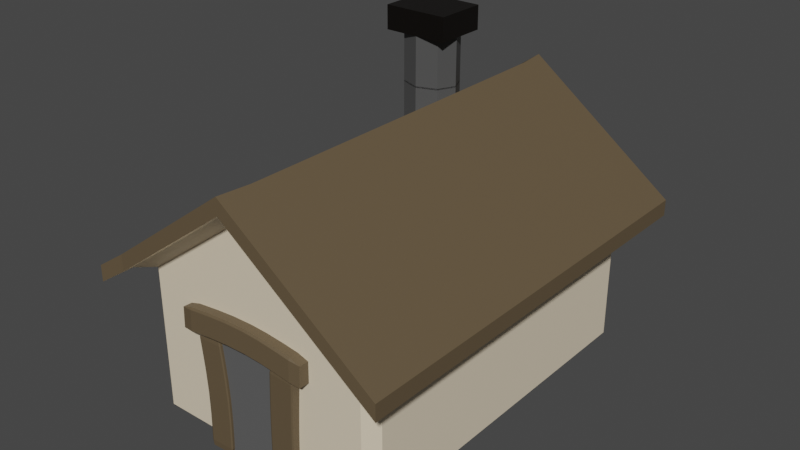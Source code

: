 # Source: casa21.blend  (saved by Blender 2.80.75; exported with 4.5.12 LTS)
import bpy
from mathutils import Matrix  # noqa: F401  (used for matrix-valued properties, if any)

bpy.ops.wm.read_factory_settings(use_empty=True)
scene = bpy.context.scene
scene.name = 'Scene'

# ---- collections
col_collection = bpy.data.collections.new('Collection'); scene.collection.children.link(col_collection)

# ---- materials (node trees are filled in below, after node groups)
mat_material_003 = bpy.data.materials.new('Material.003')
mat_material_003.use_transparent_shadow = False
mat_material_006 = bpy.data.materials.new('Material.006')
mat_material_006.use_transparent_shadow = False
mat_material = bpy.data.materials.new('Material')
mat_material.use_transparent_shadow = False
mat_material_001 = bpy.data.materials.new('Material.001')
mat_material_001.alpha_threshold = 0.0
mat_material_001.use_transparent_shadow = False
mat_material_001.line_color = (0.0, 0.0, 0.0, 1.0)
mat_material_004 = bpy.data.materials.new('Material.004')
mat_material_004.use_transparent_shadow = False
mat_material_005 = bpy.data.materials.new('Material.005')
mat_material_005.use_transparent_shadow = False
mat_material_002 = bpy.data.materials.new('Material.002')
mat_material_002.use_transparent_shadow = False

# ---- material node trees
mat_material_003.use_nodes = True; mat_material_003.node_tree.nodes.clear()
_N = mat_material_003.node_tree.nodes; _L = mat_material_003.node_tree.links
n0 = _N.new('ShaderNodeOutputMaterial'); n0.name = 'Material Output'; n0.location = (300, 300)
n1 = _N.new('ShaderNodeBsdfPrincipled'); n1.name = 'Principled BSDF'; n1.location = (10, 300)
n1.distribution = 'GGX'
n1.subsurface_method = 'BURLEY'
n1.inputs[0].default_value = (0.8, 0.6833, 0.5079, 1.0)
n1.inputs[3].default_value = 1.45
n1.inputs[27].default_value = (0.0, 0.0, 0.0, 1.0)
n1.inputs[28].default_value = 1.0
_L.new(n1.outputs[0], n0.inputs[0])
n0.is_active_output = True
mat_material_006.use_nodes = True; mat_material_006.node_tree.nodes.clear()
_N = mat_material_006.node_tree.nodes; _L = mat_material_006.node_tree.links
n0 = _N.new('ShaderNodeOutputMaterial'); n0.name = 'Material Output'; n0.location = (300, 300)
n1 = _N.new('ShaderNodeBsdfPrincipled'); n1.name = 'Principled BSDF'; n1.location = (10, 300)
n1.distribution = 'GGX'
n1.subsurface_method = 'BURLEY'
n1.inputs[0].default_value = (0.1226, 0.08786, 0.04937, 1.0)
n1.inputs[3].default_value = 1.45
n1.inputs[27].default_value = (0.0, 0.0, 0.0, 1.0)
n1.inputs[28].default_value = 1.0
_L.new(n1.outputs[0], n0.inputs[0])
n0.is_active_output = True
mat_material.use_nodes = True; mat_material.node_tree.nodes.clear()
_N = mat_material.node_tree.nodes; _L = mat_material.node_tree.links
n0 = _N.new('ShaderNodeOutputMaterial'); n0.name = 'Material Output'; n0.location = (300, 300)
n1 = _N.new('ShaderNodeBsdfPrincipled'); n1.name = 'Principled BSDF'; n1.location = (10, 300)
n1.distribution = 'GGX'
n1.subsurface_method = 'BURLEY'
n1.inputs[0].default_value = (0.07564, 0.07564, 0.07564, 1.0)
n1.inputs[3].default_value = 1.45
n1.inputs[27].default_value = (0.0, 0.0, 0.0, 1.0)
n1.inputs[28].default_value = 1.0
_L.new(n1.outputs[0], n0.inputs[0])
n0.is_active_output = True
mat_material_001.use_nodes = True; mat_material_001.node_tree.nodes.clear()
_N = mat_material_001.node_tree.nodes; _L = mat_material_001.node_tree.links
n0 = _N.new('ShaderNodeOutputMaterial'); n0.name = 'Material Output'; n0.location = (300, 300)
n1 = _N.new('ShaderNodeBsdfPrincipled'); n1.name = 'Principled BSDF'; n1.location = (10, 300)
n1.distribution = 'GGX'
n1.subsurface_method = 'BURLEY'
n1.inputs[0].default_value = (0.002897, 0.001665, 0.0007948, 1.0)
n1.inputs[2].default_value = 0.4
n1.inputs[3].default_value = 1.45
n1.inputs[27].default_value = (0.0, 0.0, 0.0, 1.0)
n1.inputs[28].default_value = 1.0
_L.new(n1.outputs[0], n0.inputs[0])
n0.is_active_output = True
mat_material_004.use_nodes = True; mat_material_004.node_tree.nodes.clear()
_N = mat_material_004.node_tree.nodes; _L = mat_material_004.node_tree.links
n0 = _N.new('ShaderNodeOutputMaterial'); n0.name = 'Material Output'; n0.location = (300, 300)
n1 = _N.new('ShaderNodeBsdfPrincipled'); n1.name = 'Principled BSDF'; n1.location = (10, 300)
n1.distribution = 'GGX'
n1.subsurface_method = 'BURLEY'
n1.inputs[0].default_value = (0.2697, 0.1176, 0.05144, 1.0)
n1.inputs[3].default_value = 1.45
n1.inputs[27].default_value = (0.0, 0.0, 0.0, 1.0)
n1.inputs[28].default_value = 1.0
_L.new(n1.outputs[0], n0.inputs[0])
n0.is_active_output = True
mat_material_005.use_nodes = True; mat_material_005.node_tree.nodes.clear()
_N = mat_material_005.node_tree.nodes; _L = mat_material_005.node_tree.links
n0 = _N.new('ShaderNodeOutputMaterial'); n0.name = 'Material Output'; n0.location = (300, 300)
n1 = _N.new('ShaderNodeBsdfPrincipled'); n1.name = 'Principled BSDF'; n1.location = (10, 300)
n1.distribution = 'GGX'
n1.subsurface_method = 'BURLEY'
n1.inputs[0].default_value = (0.7818, 0.8946, 1.0, 1.0)
n1.inputs[3].default_value = 1.45
n1.inputs[27].default_value = (0.0, 0.0, 0.0, 1.0)
n1.inputs[28].default_value = 1.0
_L.new(n1.outputs[0], n0.inputs[0])
n0.is_active_output = True
mat_material_002.use_nodes = True; mat_material_002.node_tree.nodes.clear()
_N = mat_material_002.node_tree.nodes; _L = mat_material_002.node_tree.links
n0 = _N.new('ShaderNodeOutputMaterial'); n0.name = 'Material Output'; n0.location = (300, 300)
n1 = _N.new('ShaderNodeBsdfPrincipled'); n1.name = 'Principled BSDF'; n1.location = (10, 300)
n1.distribution = 'GGX'
n1.subsurface_method = 'BURLEY'
n1.inputs[0].default_value = (0.1088, 0.1088, 0.1088, 1.0)
n1.inputs[3].default_value = 1.45
n1.inputs[27].default_value = (0.0, 0.0, 0.0, 1.0)
n1.inputs[28].default_value = 1.0
_L.new(n1.outputs[0], n0.inputs[0])
n0.is_active_output = True

# ---- world
world_world = bpy.data.worlds.new('World'); scene.world = world_world
world_world.use_nodes = True; world_world.node_tree.nodes.clear()
_N = world_world.node_tree.nodes; _L = world_world.node_tree.links
n0 = _N.new('ShaderNodeOutputWorld'); n0.name = 'World Output'; n0.location = (300, 300)
n1 = _N.new('ShaderNodeBackground'); n1.name = 'Background'; n1.location = (10, 300)
n1.inputs[0].default_value = (0.05088, 0.05088, 0.05088, 1.0)
_L.new(n1.outputs[0], n0.inputs[0])
n0.is_active_output = True
world_world.color = (0.05088, 0.05088, 0.05088)
world_world.use_sun_shadow = False
world_world.sun_shadow_jitter_overblur = 0.0

# ---- meshes
me_cube = bpy.data.meshes.new('Cube')
me_cube.from_pydata([(0.03331, -0.9719, 1.129), (-0.998, -0.9991, 0.3964), (1.007, 0.9919, 0.4065), (1.007, -0.9719, 0.4065), (-0.998, 1.019, 0.3964), (0.03331, 0.9919, 1.129), (0.01979, -1.157, 1.008), (-0.998, -1.157, 0.2653), (1.02, -1.157, 0.2653), (0.01978, -1.157, 1.139), (-0.998, -1.157, 0.3964), (1.02, -1.157, 0.3964), (0.01978, 1.143, 1.008), (1.02, 1.143, 0.2653), (-0.998, 1.143, 0.2653), (0.01978, 1.143, 1.139), (1.02, 1.143, 0.3964), (-0.998, 1.143, 0.3964), (1.251, 1.019, 0.09419), (1.251, -0.9991, 0.09419), (1.251, 1.019, 0.2253), (1.251, 1.143, 0.2253), (1.251, -0.9991, 0.2253), (1.251, -1.157, 0.09419), (1.251, -1.157, 0.2253), (1.251, 1.143, 0.09419), (-1.221, -1.014, 0.1144), (-1.221, 1.004, 0.1144), (-1.221, -1.014, 0.2456), (-1.221, 1.004, 0.2456), (-1.221, -1.172, 0.2456), (-1.221, -1.172, 0.1144), (-1.221, 1.128, 0.1144), (-1.221, 1.128, 0.2456), (-0.9552, -0.5179, -0.9499), (0.9552, -0.5179, -0.9499), (-0.9552, 0.5179, -0.9499), (0.9552, 0.5179, -0.9499), (0.9248, 1.0, 0.2266), (1.06, 1.075, 0.2197), (1.0, 0.9248, 0.1893), (0.9248, 1.0, -0.9248), (1.0, 0.9248, -0.9248), (0.9248, 0.9248, -1.0), (0.9248, -1.0, 0.2266), (1.0, -0.9248, 0.1893), (1.06, -1.075, 0.2197), (1.0, -0.9248, -0.9248), (0.9248, -1.0, -0.9248), (0.9248, -0.9248, -1.0), (-0.9248, 1.0, 0.2263), (-1.0, 0.9248, 0.1893), (-1.062, 1.075, 0.2224), (-1.0, 0.9248, -0.9248), (-0.9248, 1.0, -0.9248), (-0.9248, 0.9248, -1.0), (-1.0, -0.9248, 0.1893), (-0.9248, -1.0, 0.2263), (-1.062, -1.075, 0.2224), (-0.9248, -0.9248, -1.0), (-0.9248, -1.0, -0.9248), (-1.0, -0.9248, -0.9248), (-0.06673, 1.0, -0.9248), (0.08376, 1.0, -0.9248), (0.008515, 0.9248, -1.0), (-0.06673, -1.0, 0.852), (0.08376, -1.0, 0.8505), (0.008515, -1.075, 1.0), (0.08376, -1.0, -0.9248), (-0.06673, -1.0, -0.9248), (0.008515, -0.9248, -1.0), (0.08376, 1.0, 0.8505), (-0.06673, 1.0, 0.852), (0.008515, 1.075, 1.0)], [], [(8, 46, 19, 23), (58, 67, 6, 7), (52, 58, 26, 27), (48, 44, 66, 68), (39, 73, 12, 13), (42, 40, 45, 47), (73, 52, 14, 12), (69, 65, 57, 60), (67, 46, 8, 6), (39, 13, 25, 18), (5, 4, 1, 0), (2, 5, 0, 3), (5, 2, 16, 15), (58, 7, 31, 26), (17, 14, 32, 33), (46, 39, 18, 19), (7, 6, 9, 10), (6, 8, 11, 9), (3, 0, 9, 11), (16, 2, 20, 21), (0, 1, 10, 9), (10, 1, 28, 30), (13, 12, 15, 16), (12, 14, 17, 15), (4, 17, 33, 29), (14, 52, 27, 32), (2, 3, 22, 20), (4, 5, 15, 17), (19, 18, 20, 22), (19, 22, 24, 23), (20, 18, 25, 21), (3, 11, 24, 22), (54, 50, 72, 62), (64, 43, 49, 70), (13, 16, 21, 25), (11, 8, 23, 24), (27, 26, 28, 29), (28, 26, 31, 30), (27, 29, 33, 32), (7, 10, 30, 31), (61, 56, 51, 53), (1, 4, 29, 28), (55, 64, 70, 59), (34, 35, 37, 36), (38, 39, 40), (41, 42, 43), (44, 45, 46), (47, 48, 49), (50, 51, 52), (53, 54, 55), (56, 57, 58), (59, 60, 61), (62, 63, 64), (65, 66, 67), (68, 69, 70), (71, 72, 73), (55, 59, 61, 53), (64, 55, 54, 62), (40, 42, 41, 38), (60, 57, 56, 61), (44, 48, 47, 45), (50, 54, 53, 51), (67, 58, 57, 65), (39, 46, 45, 40), (70, 49, 48, 68), (58, 52, 51, 56), (73, 39, 38, 71), (49, 43, 42, 47), (43, 64, 63, 41), (46, 67, 66, 44), (59, 70, 69, 60), (52, 73, 72, 50), (71, 63, 62, 72), (65, 69, 68, 66), (63, 71, 38, 41)])
me_cube.polygons.foreach_set('material_index', [0, 0, 0, 0, 0, 0, 0, 0, 0, 0, 1, 1, 1, 0, 1, 0, 1, 1, 1, 1, 1, 1, 1, 1, 1, 0, 1, 1, 1, 1, 1, 1, 0, 0, 1, 1, 1, 1, 1, 1, 0, 1, 0, 0, 0, 0, 0, 0, 0, 0, 0, 0, 0, 0, 0, 0, 0, 0, 0, 0, 0, 0, 0, 0, 0, 0, 0, 0, 0, 0, 0, 0, 0, 0, 0])
_uv = me_cube.uv_layers.new(name='UVMap')
_uv.uv.foreach_set('vector', [0.625, 0.25, 0.625, 0.25, 0.625, 0.25, 0.625, 0.25, 0.625, 0.5076, 0.625, 0.3739, 0.625, 0.3739, 0.625, 0.5, 0.625, 0.7599, 0.625, 0.4911, 0.625, 0.5, 0.625, 0.75, 0.3885, 0.2594, 0.6098, 0.2594, 0.6128, 0.3645, 0.3856, 0.3645, 0.875, 0.7576, 0.875, 0.6261, 0.875, 0.6261, 0.875, 0.75, 0.1399, 0.5094, 0.3601, 0.5094, 0.3601, 0.7406, 0.1399, 0.7406, 0.875, 0.6261, 0.875, 0.4924, 0.875, 0.5, 0.875, 0.6261, 0.3856, 0.3833, 0.6129, 0.3833, 0.6099, 0.4906, 0.3885, 0.4906, 0.625, 0.3739, 0.625, 0.2424, 0.625, 0.25, 0.625, 0.3739, 0.875, 0.75, 0.875, 0.75, 0.875, 0.75, 0.875, 0.75, 0.4989, 0.0, 0.625, 0.0, 0.625, 0.25, 0.4989, 0.25, 0.375, 0.0, 0.4989, 0.0, 0.4989, 0.25, 0.375, 0.25, 0.4989, 0.0, 0.375, 0.0, 0.375, 0.0, 0.4989, 0.0, 0.625, 0.5, 0.625, 0.5, 0.625, 0.5, 0.625, 0.5, 0.875, 0.5, 0.875, 0.5, 0.875, 0.5, 0.875, 0.5, 0.375, 0.7594, 0.375, 0.4906, 0.375, 0.5, 0.375, 0.75, 0.625, 0.5, 0.625, 0.3739, 0.625, 0.3739, 0.625, 0.5, 0.625, 0.3739, 0.625, 0.25, 0.625, 0.25, 0.625, 0.3739, 0.375, 0.25, 0.4989, 0.25, 0.4989, 0.25, 0.375, 0.25, 0.375, 0.0, 0.375, 0.0, 0.375, 0.0, 0.375, 0.0, 0.4989, 0.25, 0.625, 0.25, 0.625, 0.25, 0.4989, 0.25, 0.625, 0.25, 0.625, 0.25, 0.625, 0.25, 0.625, 0.25, 0.875, 0.75, 0.875, 0.6261, 0.875, 0.6261, 0.875, 0.75, 0.875, 0.6261, 0.875, 0.5, 0.875, 0.5, 0.875, 0.6261, 0.625, 0.0, 0.625, 0.0, 0.625, 0.0, 0.625, 0.0, 0.875, 0.5, 0.875, 0.5, 0.875, 0.5, 0.875, 0.5, 0.375, 0.0, 0.375, 0.25, 0.375, 0.25, 0.375, 0.0, 0.625, 0.0, 0.4989, 0.0, 0.4989, 0.0, 0.625, 0.0, 0.375, 0.75, 0.375, 0.5, 0.375, 0.5, 0.375, 0.75, 0.375, 0.75, 0.375, 0.75, 0.375, 0.75, 0.375, 0.75, 0.375, 0.5, 0.375, 0.5, 0.375, 0.5, 0.375, 0.5, 0.375, 0.25, 0.375, 0.25, 0.375, 0.25, 0.375, 0.25, 0.6385, 0.5094, 0.8599, 0.5094, 0.8629, 0.6167, 0.6356, 0.6167, 0.5011, 0.7594, 0.6156, 0.7594, 0.6156, 0.9906, 0.5011, 0.9906, 0.875, 0.75, 0.875, 0.75, 0.875, 0.75, 0.875, 0.75, 0.625, 0.25, 0.625, 0.25, 0.625, 0.25, 0.625, 0.25, 0.625, 0.75, 0.625, 0.5, 0.625, 0.5, 0.625, 0.75, 0.625, 0.5, 0.625, 0.5, 0.625, 0.5, 0.625, 0.5, 0.625, 0.75, 0.625, 0.75, 0.625, 0.75, 0.625, 0.75, 0.625, 0.5, 0.625, 0.5, 0.625, 0.5, 0.625, 0.5, 0.3899, 0.5094, 0.6101, 0.5094, 0.6101, 0.7406, 0.3899, 0.7406, 0.625, 0.25, 0.625, 0.0, 0.625, 0.0, 0.625, 0.25, 0.3844, 0.7594, 0.5011, 0.7594, 0.5011, 0.9906, 0.3844, 0.9906, 0.0, 0.0, 1.0, 0.0, 1.0, 1.0, 0.0, 1.0, 0.8598, 0.7406, 0.8661, 0.75, 0.8601, 0.75, 0.6385, 0.7406, 0.6399, 0.75, 0.625, 0.7406, 0.6098, 0.2594, 0.6101, 0.25, 0.6161, 0.25, 0.1399, 0.7406, 0.1399, 0.75, 0.125, 0.7406, 0.8599, 0.5094, 0.8601, 0.5, 0.8667, 0.5, 0.3899, 0.7406, 0.3899, 0.75, 0.375, 0.7406, 0.6101, 0.5094, 0.6099, 0.4906, 0.625, 0.4911, 0.3844, 0.9906, 0.3844, 1.0, 0.375, 0.9906, 0.6356, 0.6167, 0.6344, 0.6261, 0.625, 0.6261, 0.6129, 0.3833, 0.6128, 0.3645, 0.625, 0.3739, 0.3856, 0.3645, 0.3844, 0.3739, 0.375, 0.3739, 0.8628, 0.6355, 0.8629, 0.6167, 0.875, 0.6261, 0.3844, 0.7594, 0.3844, 0.9906, 0.375, 0.9906, 0.375, 0.7594, 0.5011, 0.7594, 0.3844, 0.7594, 0.3844, 0.75, 0.4917, 0.75, 0.3601, 0.5094, 0.1399, 0.5094, 0.1399, 0.5, 0.3675, 0.5, 0.3885, 0.4906, 0.6099, 0.4906, 0.6101, 0.5094, 0.3899, 0.5094, 0.6098, 0.2594, 0.3885, 0.2594, 0.3899, 0.25, 0.6101, 0.25, 0.8599, 0.5094, 0.6385, 0.5094, 0.6399, 0.5, 0.8601, 0.5, 0.625, 0.3739, 0.625, 0.5076, 0.6099, 0.4906, 0.6129, 0.3833, 0.375, 0.4906, 0.375, 0.7594, 0.3601, 0.7406, 0.3601, 0.5094, 0.5011, 0.9906, 0.6156, 0.9906, 0.6156, 1.0, 0.5105, 1.0, 0.625, 0.4911, 0.625, 0.7599, 0.6101, 0.7406, 0.6101, 0.5094, 0.875, 0.6261, 0.875, 0.7576, 0.8598, 0.7406, 0.8628, 0.6355, 0.6156, 0.9906, 0.6156, 0.7594, 0.625, 0.7594, 0.625, 0.9906, 0.6156, 0.7594, 0.5011, 0.7594, 0.5105, 0.75, 0.6156, 0.75, 0.625, 0.2424, 0.625, 0.3739, 0.6128, 0.3645, 0.6098, 0.2594, 0.3844, 0.9906, 0.5011, 0.9906, 0.4917, 1.0, 0.3844, 1.0, 0.875, 0.4924, 0.875, 0.6261, 0.8629, 0.6167, 0.8599, 0.5094, 0.8628, 0.6355, 0.6356, 0.6355, 0.6356, 0.6167, 0.8629, 0.6167, 0.6129, 0.3833, 0.3856, 0.3833, 0.3856, 0.3645, 0.6128, 0.3645, 0.6356, 0.6355, 0.8628, 0.6355, 0.8598, 0.7406, 0.6385, 0.7406])
me_cube.materials.append(mat_material_003)
me_cube.materials.append(mat_material_006)
me_cube.use_remesh_preserve_volume = False
me_cube.use_remesh_preserve_attributes = False
me_cube.use_mirror_vertex_groups = False
me_cube.use_paint_bone_selection = False
me_cube.use_paint_mask = True
me_cube.update()
me_cube_003 = bpy.data.meshes.new('Cube.003')
me_cube_003.from_pydata([(-0.6268, -0.9977, -1.003), (-0.7019, -0.8832, -0.8891), (-0.6465, -0.9978, 1.131), (-0.7214, -0.8834, 1.017), (-0.6189, 0.8883, -1.003), (-0.6942, 0.8886, -0.8892), (-0.5799, 1.003, -0.8892), (-0.639, 0.8881, 1.131), (-0.5997, 1.003, 1.017), (-0.714, 0.8885, 1.017), (1.298, -0.8832, -0.8891), (1.145, -0.9977, -1.003), (1.125, -0.9978, 1.131), (1.279, -0.8834, 1.017), (1.153, 0.8883, -1.003), (1.192, 1.003, -0.8892), (1.306, 0.8886, -0.8892), (1.133, 0.8881, 1.131), (1.286, 0.8885, 1.017), (1.172, 1.003, 1.017), (-0.5569, -0.997, -0.7919), (-0.6417, -0.8826, -0.7007), (-0.5186, 1.003, -0.7008), (-0.6329, 0.8892, -0.7008), (1.367, 0.8892, -0.7008), (1.253, 1.003, -0.7008), (1.215, -0.997, -0.7919), (1.358, -0.8826, -0.7007), (-0.4522, -0.9961, -0.4125), (-0.5438, 0.89, -0.362), (1.342, 1.004, -0.362), (1.445, -0.8819, -0.3619), (-0.5546, -0.8819, -0.3619), (-0.4294, 1.004, -0.362), (1.456, 0.89, -0.362), (1.32, -0.9961, -0.4125), (-0.4001, -0.9956, 0.02901), (-0.5003, 0.8904, 0.03235), (1.386, 1.005, 0.03234), (1.487, -0.8815, 0.03248), (-0.513, -0.8815, 0.03248), (-0.3859, 1.005, 0.03234), (1.5, 0.8904, 0.03235), (1.372, -0.9956, 0.02901), (-0.4465, -0.996, 0.4515), (-0.5402, 0.89, 0.4097), (1.346, 1.004, 0.4097), (1.449, -0.8818, 0.4098), (-0.5511, -0.8818, 0.4098), (-0.4258, 1.004, 0.4097), (1.46, 0.89, 0.4097), (1.325, -0.996, 0.4515), (-0.5354, -0.9968, 0.7913), (-0.6162, 0.8894, 0.713), (1.27, 1.003, 0.713), (1.375, -0.8825, 0.7131), (-0.6254, -0.8825, 0.7131), (-0.5019, 1.003, 0.713), (1.384, 0.8894, 0.713), (1.236, -0.9968, 0.7913)], [], [(59, 12, 2, 52), (58, 18, 13, 55), (17, 7, 2, 12), (56, 3, 9, 53), (57, 8, 19, 54), (4, 5, 6), (7, 8, 9), (14, 15, 16), (17, 18, 19), (4, 0, 1, 5), (52, 2, 3, 56), (2, 7, 9, 3), (22, 6, 5, 23), (14, 4, 6, 15), (7, 17, 19, 8), (24, 16, 15, 25), (11, 14, 16, 10), (17, 12, 13, 18), (26, 11, 10, 27), (4, 14, 11, 0), (35, 26, 27, 31), (34, 24, 25, 30), (33, 22, 23, 29), (0, 20, 21, 1), (6, 22, 25, 15), (1, 21, 23, 5), (16, 24, 27, 10), (11, 26, 20, 0), (41, 33, 29, 37), (42, 34, 30, 38), (43, 35, 31, 39), (20, 28, 32, 21), (22, 33, 30, 25), (21, 32, 29, 23), (24, 34, 31, 27), (26, 35, 28, 20), (51, 43, 39, 47), (50, 42, 38, 46), (49, 41, 37, 45), (28, 36, 40, 32), (33, 41, 38, 30), (32, 40, 37, 29), (34, 42, 39, 31), (35, 43, 36, 28), (57, 49, 45, 53), (58, 50, 46, 54), (59, 51, 47, 55), (36, 44, 48, 40), (41, 49, 46, 38), (40, 48, 45, 37), (42, 50, 47, 39), (43, 51, 44, 36), (12, 59, 55, 13), (18, 58, 54, 19), (8, 57, 53, 9), (44, 52, 56, 48), (49, 57, 54, 46), (48, 56, 53, 45), (50, 58, 55, 47), (51, 59, 52, 44)])
_uv = me_cube_003.uv_layers.new(name='UVMap')
_uv.uv.foreach_set('vector', [0.5853, 0.7643, 0.625, 0.7643, 0.625, 0.9857, 0.5853, 0.9857, 0.5762, 0.5143, 0.6116, 0.5143, 0.6116, 0.7357, 0.5762, 0.7357, 0.6393, 0.5143, 0.8607, 0.5143, 0.8607, 0.75, 0.6393, 0.75, 0.5762, 0.01426, 0.6116, 0.01426, 0.6116, 0.2357, 0.5762, 0.2357, 0.5762, 0.2643, 0.6116, 0.2643, 0.6116, 0.4857, 0.5762, 0.4857, 0.1393, 0.5143, 0.125, 0.5143, 0.1393, 0.5, 0.8607, 0.5143, 0.8607, 0.5, 0.875, 0.5143, 0.3607, 0.5143, 0.3607, 0.5, 0.375, 0.5143, 0.6393, 0.5143, 0.625, 0.5143, 0.6393, 0.5, 0.1393, 0.5143, 0.1393, 0.75, 0.125, 0.7357, 0.125, 0.5143, 0.5853, 0.9857, 0.625, 0.9857, 0.6116, 1.0, 0.5762, 1.0, 0.8607, 0.75, 0.8607, 0.5143, 0.875, 0.5143, 0.875, 0.7357, 0.4105, 0.2643, 0.3884, 0.2643, 0.3884, 0.2357, 0.4105, 0.2357, 0.3607, 0.5143, 0.1393, 0.5143, 0.1393, 0.5, 0.3607, 0.5, 0.8607, 0.5143, 0.6393, 0.5143, 0.6393, 0.5, 0.8607, 0.5, 0.4105, 0.5143, 0.3884, 0.5143, 0.3884, 0.4857, 0.4105, 0.4857, 0.3607, 0.75, 0.3607, 0.5143, 0.3884, 0.5143, 0.3884, 0.7357, 0.6393, 0.5143, 0.6393, 0.75, 0.6116, 0.7357, 0.6116, 0.5143, 0.3998, 0.7643, 0.375, 0.7643, 0.3884, 0.7357, 0.4105, 0.7357, 0.1393, 0.5143, 0.3607, 0.5143, 0.3607, 0.75, 0.1393, 0.75, 0.4444, 0.7643, 0.3998, 0.7643, 0.4105, 0.7357, 0.4503, 0.7357, 0.4503, 0.5143, 0.4105, 0.5143, 0.4105, 0.4857, 0.4503, 0.4857, 0.4503, 0.2643, 0.4105, 0.2643, 0.4105, 0.2357, 0.4503, 0.2357, 0.375, 0.9857, 0.3998, 0.9857, 0.4105, 1.0, 0.3884, 1.0, 0.3884, 0.2643, 0.4105, 0.2643, 0.4105, 0.4857, 0.3884, 0.4857, 0.3884, 0.01426, 0.4105, 0.01426, 0.4105, 0.2357, 0.3884, 0.2357, 0.3884, 0.5143, 0.4105, 0.5143, 0.4105, 0.7357, 0.3884, 0.7357, 0.375, 0.7643, 0.3998, 0.7643, 0.3998, 0.9857, 0.375, 0.9857, 0.4966, 0.2643, 0.4503, 0.2643, 0.4503, 0.2357, 0.4966, 0.2357, 0.4966, 0.5143, 0.4503, 0.5143, 0.4503, 0.4857, 0.4966, 0.4857, 0.4962, 0.7643, 0.4444, 0.7643, 0.4503, 0.7357, 0.4966, 0.7357, 0.3998, 0.9857, 0.4444, 0.9857, 0.4503, 1.0, 0.4105, 1.0, 0.4105, 0.2643, 0.4503, 0.2643, 0.4503, 0.4857, 0.4105, 0.4857, 0.4105, 0.01426, 0.4503, 0.01426, 0.4503, 0.2357, 0.4105, 0.2357, 0.4105, 0.5143, 0.4503, 0.5143, 0.4503, 0.7357, 0.4105, 0.7357, 0.3998, 0.7643, 0.4444, 0.7643, 0.4444, 0.9857, 0.3998, 0.9857, 0.5456, 0.7643, 0.4962, 0.7643, 0.4966, 0.7357, 0.5407, 0.7357, 0.5407, 0.5143, 0.4966, 0.5143, 0.4966, 0.4857, 0.5407, 0.4857, 0.5407, 0.2643, 0.4966, 0.2643, 0.4966, 0.2357, 0.5407, 0.2357, 0.4444, 0.9857, 0.4962, 0.9857, 0.4966, 1.0, 0.4503, 1.0, 0.4503, 0.2643, 0.4966, 0.2643, 0.4966, 0.4857, 0.4503, 0.4857, 0.4503, 0.01426, 0.4966, 0.01426, 0.4966, 0.2357, 0.4503, 0.2357, 0.4503, 0.5143, 0.4966, 0.5143, 0.4966, 0.7357, 0.4503, 0.7357, 0.4444, 0.7643, 0.4962, 0.7643, 0.4962, 0.9857, 0.4444, 0.9857, 0.5762, 0.2643, 0.5407, 0.2643, 0.5407, 0.2357, 0.5762, 0.2357, 0.5762, 0.5143, 0.5407, 0.5143, 0.5407, 0.4857, 0.5762, 0.4857, 0.5853, 0.7643, 0.5456, 0.7643, 0.5407, 0.7357, 0.5762, 0.7357, 0.4962, 0.9857, 0.5456, 0.9857, 0.5407, 1.0, 0.4966, 1.0, 0.4966, 0.2643, 0.5407, 0.2643, 0.5407, 0.4857, 0.4966, 0.4857, 0.4966, 0.01426, 0.5407, 0.01426, 0.5407, 0.2357, 0.4966, 0.2357, 0.4966, 0.5143, 0.5407, 0.5143, 0.5407, 0.7357, 0.4966, 0.7357, 0.4962, 0.7643, 0.5456, 0.7643, 0.5456, 0.9857, 0.4962, 0.9857, 0.625, 0.7643, 0.5853, 0.7643, 0.5762, 0.7357, 0.6116, 0.7357, 0.6116, 0.5143, 0.5762, 0.5143, 0.5762, 0.4857, 0.6116, 0.4857, 0.6116, 0.2643, 0.5762, 0.2643, 0.5762, 0.2357, 0.6116, 0.2357, 0.5456, 0.9857, 0.5853, 0.9857, 0.5762, 1.0, 0.5407, 1.0, 0.5407, 0.2643, 0.5762, 0.2643, 0.5762, 0.4857, 0.5407, 0.4857, 0.5407, 0.01426, 0.5762, 0.01426, 0.5762, 0.2357, 0.5407, 0.2357, 0.5407, 0.5143, 0.5762, 0.5143, 0.5762, 0.7357, 0.5407, 0.7357, 0.5456, 0.7643, 0.5853, 0.7643, 0.5853, 0.9857, 0.5456, 0.9857])
me_cube_003.materials.append(mat_material_006)
me_cube_003.use_remesh_preserve_volume = False
me_cube_003.use_remesh_preserve_attributes = False
me_cube_003.use_mirror_vertex_groups = False
me_cube_003.update()
me_cube_004 = bpy.data.meshes.new('Cube.004')
me_cube_004.from_pydata([(-0.9832, -0.8903, -1.001), (-0.9958, -0.995, -0.8958), (-1.101, -0.8897, -0.8958), (-0.9999, -0.9948, 1.026), (-0.9874, -0.8901, 1.131), (-1.105, -0.8895, 1.026), (-0.9857, 0.8992, -1.001), (-1.104, 0.8998, -0.8958), (-0.9988, 1.005, -0.8958), (-0.9899, 0.8994, 1.131), (-1.003, 1.005, 1.026), (-1.108, 0.9, 1.026), (0.8061, -0.8903, -1.001), (0.8986, -0.8897, -0.8958), (0.7935, -0.995, -0.8958), (0.802, -0.8901, 1.131), (0.7895, -0.9948, 1.026), (0.8945, -0.8895, 1.026), (0.8037, 0.8992, -1.001), (0.7905, 1.005, -0.8958), (0.8959, 0.8998, -0.8958), (0.7995, 0.8994, 1.131), (0.8918, 0.9, 1.026), (0.7864, 1.005, 1.026), (-1.019, -0.9938, -0.6947), (-1.125, -0.8885, -0.6947), (-1.023, 1.006, -0.6947), (-1.128, 0.901, -0.6947), (0.8718, 0.901, -0.6947), (0.7664, 1.006, -0.6947), (0.7699, -0.9938, -0.6947), (0.8749, -0.8885, -0.6947), (-1.046, -0.9925, -0.429), (-1.156, 0.9024, -0.429), (0.7389, 1.008, -0.429), (0.848, -0.8872, -0.429), (-1.152, -0.8872, -0.429), (-1.05, 1.008, -0.429), (0.8443, 0.9024, -0.429), (0.743, -0.9925, -0.429), (-1.063, -0.9917, -0.1912), (-1.173, 0.9032, -0.1912), (0.7215, 1.009, -0.1912), (0.8311, -0.8863, -0.1912), (-1.169, -0.8863, -0.1912), (-1.068, 1.009, -0.1912), (0.8269, 0.9032, -0.1912), (0.7262, -0.9917, -0.1912), (-1.071, -0.9913, 0.08114), (-1.181, 0.9036, 0.08109), (0.7136, 1.009, 0.08109), (0.8237, -0.886, 0.08114), (-1.176, -0.886, 0.08114), (-1.076, 1.009, 0.08109), (0.8191, 0.9036, 0.08109), (0.7188, -0.9913, 0.08114), (-1.06, -0.9918, 0.4017), (-1.17, 0.9031, 0.4016), (0.7243, 1.008, 0.4016), (0.8338, -0.8865, 0.4017), (-1.166, -0.8865, 0.4017), (-1.065, 1.008, 0.4016), (0.8297, 0.9031, 0.4016), (0.7289, -0.9918, 0.4017), (-1.035, -0.9931, 0.7138), (-1.144, 0.9018, 0.7137), (0.7507, 1.007, 0.7137), (0.8595, -0.8877, 0.7137), (-1.14, -0.8877, 0.7137), (-1.039, 1.007, 0.7137), (0.8561, 0.9018, 0.7137), (0.7545, -0.9931, 0.7138)], [], [(71, 16, 3, 64), (70, 22, 17, 67), (21, 9, 4, 15), (68, 5, 11, 65), (69, 10, 23, 66), (0, 1, 2), (3, 4, 5), (6, 7, 8), (9, 10, 11), (12, 13, 14), (15, 16, 17), (18, 19, 20), (21, 22, 23), (6, 0, 2, 7), (64, 3, 5, 68), (4, 9, 11, 5), (26, 8, 7, 27), (18, 6, 8, 19), (9, 21, 23, 10), (28, 20, 19, 29), (12, 18, 20, 13), (21, 15, 17, 22), (30, 14, 13, 31), (0, 12, 14, 1), (15, 4, 3, 16), (6, 18, 12, 0), (39, 30, 31, 35), (38, 28, 29, 34), (37, 26, 27, 33), (1, 24, 25, 2), (8, 26, 29, 19), (2, 25, 27, 7), (20, 28, 31, 13), (14, 30, 24, 1), (45, 37, 33, 41), (46, 38, 34, 42), (47, 39, 35, 43), (24, 32, 36, 25), (26, 37, 34, 29), (25, 36, 33, 27), (28, 38, 35, 31), (30, 39, 32, 24), (55, 47, 43, 51), (54, 46, 42, 50), (53, 45, 41, 49), (32, 40, 44, 36), (37, 45, 42, 34), (36, 44, 41, 33), (38, 46, 43, 35), (39, 47, 40, 32), (61, 53, 49, 57), (62, 54, 50, 58), (63, 55, 51, 59), (40, 48, 52, 44), (45, 53, 50, 42), (44, 52, 49, 41), (46, 54, 51, 43), (47, 55, 48, 40), (71, 63, 59, 67), (70, 62, 58, 66), (69, 61, 57, 65), (48, 56, 60, 52), (53, 61, 58, 50), (52, 60, 57, 49), (54, 62, 59, 51), (55, 63, 56, 48), (10, 69, 65, 11), (22, 70, 66, 23), (16, 71, 67, 17), (56, 64, 68, 60), (61, 69, 66, 58), (60, 68, 65, 57), (62, 70, 67, 59), (63, 71, 64, 56)])
_uv = me_cube_004.uv_layers.new(name='UVMap')
_uv.uv.foreach_set('vector', [0.5761, 0.7632, 0.6127, 0.7632, 0.6127, 0.9868, 0.5761, 0.9868, 0.5761, 0.5132, 0.6127, 0.5132, 0.6127, 0.7368, 0.5761, 0.7368, 0.6382, 0.5132, 0.8618, 0.5132, 0.8618, 0.7368, 0.6382, 0.7368, 0.5761, 0.01317, 0.6127, 0.01317, 0.6127, 0.2368, 0.5761, 0.2368, 0.5761, 0.2632, 0.6127, 0.2632, 0.6127, 0.4868, 0.5761, 0.4868, 0.1382, 0.7368, 0.1382, 0.75, 0.125, 0.7368, 0.6127, 0.9868, 0.625, 0.9868, 0.6127, 1.0, 0.1382, 0.5132, 0.125, 0.5132, 0.1382, 0.5, 0.8618, 0.5132, 0.8618, 0.5, 0.875, 0.5132, 0.3618, 0.7368, 0.375, 0.7368, 0.3618, 0.75, 0.6382, 0.7368, 0.6382, 0.75, 0.625, 0.7368, 0.3618, 0.5132, 0.3618, 0.5, 0.375, 0.5132, 0.6382, 0.5132, 0.625, 0.5132, 0.6382, 0.5, 0.1382, 0.5132, 0.1382, 0.7368, 0.125, 0.7368, 0.125, 0.5132, 0.5761, 0.9868, 0.6127, 0.9868, 0.6127, 1.0, 0.5761, 1.0, 0.8618, 0.7368, 0.8618, 0.5132, 0.875, 0.5132, 0.875, 0.7368, 0.411, 0.2632, 0.3873, 0.2632, 0.3873, 0.2368, 0.411, 0.2368, 0.3618, 0.5132, 0.1382, 0.5132, 0.1382, 0.5, 0.3618, 0.5, 0.8618, 0.5132, 0.6382, 0.5132, 0.6382, 0.5, 0.8618, 0.5, 0.411, 0.5132, 0.3873, 0.5132, 0.3873, 0.4868, 0.411, 0.4868, 0.3618, 0.7368, 0.3618, 0.5132, 0.3873, 0.5132, 0.3873, 0.7368, 0.6382, 0.5132, 0.6382, 0.7368, 0.6127, 0.7368, 0.6127, 0.5132, 0.411, 0.7632, 0.3873, 0.7632, 0.3873, 0.7368, 0.411, 0.7368, 0.1382, 0.7368, 0.3618, 0.7368, 0.3618, 0.75, 0.1382, 0.75, 0.6382, 0.7368, 0.8618, 0.7368, 0.8618, 0.75, 0.6382, 0.75, 0.1382, 0.5132, 0.3618, 0.5132, 0.3618, 0.7368, 0.1382, 0.7368, 0.4421, 0.7632, 0.411, 0.7632, 0.411, 0.7368, 0.4421, 0.7368, 0.4421, 0.5132, 0.411, 0.5132, 0.411, 0.4868, 0.4421, 0.4868, 0.4421, 0.2632, 0.411, 0.2632, 0.411, 0.2368, 0.4421, 0.2368, 0.3873, 0.9868, 0.411, 0.9868, 0.411, 1.0, 0.3873, 1.0, 0.3873, 0.2632, 0.411, 0.2632, 0.411, 0.4868, 0.3873, 0.4868, 0.3873, 0.01317, 0.411, 0.01317, 0.411, 0.2368, 0.3873, 0.2368, 0.3873, 0.5132, 0.411, 0.5132, 0.411, 0.7368, 0.3873, 0.7368, 0.3873, 0.7632, 0.411, 0.7632, 0.411, 0.9868, 0.3873, 0.9868, 0.47, 0.2632, 0.4421, 0.2632, 0.4421, 0.2368, 0.47, 0.2368, 0.47, 0.5132, 0.4421, 0.5132, 0.4421, 0.4868, 0.47, 0.4868, 0.47, 0.7632, 0.4421, 0.7632, 0.4421, 0.7368, 0.47, 0.7368, 0.411, 0.9868, 0.4421, 0.9868, 0.4421, 1.0, 0.411, 1.0, 0.411, 0.2632, 0.4421, 0.2632, 0.4421, 0.4868, 0.411, 0.4868, 0.411, 0.01317, 0.4421, 0.01317, 0.4421, 0.2368, 0.411, 0.2368, 0.411, 0.5132, 0.4421, 0.5132, 0.4421, 0.7368, 0.411, 0.7368, 0.411, 0.7632, 0.4421, 0.7632, 0.4421, 0.9868, 0.411, 0.9868, 0.502, 0.7632, 0.47, 0.7632, 0.47, 0.7368, 0.502, 0.7368, 0.502, 0.5132, 0.47, 0.5132, 0.47, 0.4868, 0.502, 0.4868, 0.502, 0.2632, 0.47, 0.2632, 0.47, 0.2368, 0.502, 0.2368, 0.4421, 0.9868, 0.47, 0.9868, 0.47, 1.0, 0.4421, 1.0, 0.4421, 0.2632, 0.47, 0.2632, 0.47, 0.4868, 0.4421, 0.4868, 0.4421, 0.01317, 0.47, 0.01317, 0.47, 0.2368, 0.4421, 0.2368, 0.4421, 0.5132, 0.47, 0.5132, 0.47, 0.7368, 0.4421, 0.7368, 0.4421, 0.7632, 0.47, 0.7632, 0.47, 0.9868, 0.4421, 0.9868, 0.5395, 0.2632, 0.502, 0.2632, 0.502, 0.2368, 0.5395, 0.2368, 0.5395, 0.5132, 0.502, 0.5132, 0.502, 0.4868, 0.5395, 0.4868, 0.5395, 0.7632, 0.502, 0.7632, 0.502, 0.7368, 0.5395, 0.7368, 0.47, 0.9868, 0.502, 0.9868, 0.502, 1.0, 0.47, 1.0, 0.47, 0.2632, 0.502, 0.2632, 0.502, 0.4868, 0.47, 0.4868, 0.47, 0.01317, 0.502, 0.01317, 0.502, 0.2368, 0.47, 0.2368, 0.47, 0.5132, 0.502, 0.5132, 0.502, 0.7368, 0.47, 0.7368, 0.47, 0.7632, 0.502, 0.7632, 0.502, 0.9868, 0.47, 0.9868, 0.5761, 0.7632, 0.5395, 0.7632, 0.5395, 0.7368, 0.5761, 0.7368, 0.5761, 0.5132, 0.5395, 0.5132, 0.5395, 0.4868, 0.5761, 0.4868, 0.5761, 0.2632, 0.5395, 0.2632, 0.5395, 0.2368, 0.5761, 0.2368, 0.502, 0.9868, 0.5395, 0.9868, 0.5395, 1.0, 0.502, 1.0, 0.502, 0.2632, 0.5395, 0.2632, 0.5395, 0.4868, 0.502, 0.4868, 0.502, 0.01317, 0.5395, 0.01317, 0.5395, 0.2368, 0.502, 0.2368, 0.502, 0.5132, 0.5395, 0.5132, 0.5395, 0.7368, 0.502, 0.7368, 0.502, 0.7632, 0.5395, 0.7632, 0.5395, 0.9868, 0.502, 0.9868, 0.6127, 0.2632, 0.5761, 0.2632, 0.5761, 0.2368, 0.6127, 0.2368, 0.6127, 0.5132, 0.5761, 0.5132, 0.5761, 0.4868, 0.6127, 0.4868, 0.6127, 0.7632, 0.5761, 0.7632, 0.5761, 0.7368, 0.6127, 0.7368, 0.5395, 0.9868, 0.5761, 0.9868, 0.5761, 1.0, 0.5395, 1.0, 0.5395, 0.2632, 0.5761, 0.2632, 0.5761, 0.4868, 0.5395, 0.4868, 0.5395, 0.01317, 0.5761, 0.01317, 0.5761, 0.2368, 0.5395, 0.2368, 0.5395, 0.5132, 0.5761, 0.5132, 0.5761, 0.7368, 0.5395, 0.7368, 0.5395, 0.7632, 0.5761, 0.7632, 0.5761, 0.9868, 0.5395, 0.9868])
me_cube_004.materials.append(mat_material_006)
me_cube_004.use_remesh_preserve_volume = False
me_cube_004.use_remesh_preserve_attributes = False
me_cube_004.use_mirror_vertex_groups = False
me_cube_004.update()
me_cube_006 = bpy.data.meshes.new('Cube.006')
me_cube_006.from_pydata([(-0.2576, -0.829, -0.9976), (-0.1517, -0.9795, -0.8435), (-0.2976, -0.8257, -0.8435), (-0.2906, -0.9836, 0.8487), (-0.4017, -0.8333, 1.002), (-0.4376, -0.8298, 0.8487), (-0.2139, 0.865, -0.9974), (-0.2481, 0.8685, -0.8433), (-0.09341, 1.022, -0.8433), (-0.3654, 0.8605, 1.002), (-0.2408, 1.018, 0.8489), (-0.3953, 0.8642, 0.8489), (1.435, -0.829, -0.9976), (1.702, -0.8257, -0.8435), (1.541, -0.9795, -0.8435), (1.291, -0.8333, 1.002), (1.402, -0.9836, 0.8487), (1.562, -0.8298, 0.8487), (1.479, 0.865, -0.9974), (1.599, 1.022, -0.8433), (1.752, 0.8685, -0.8433), (1.327, 0.8605, 1.002), (1.605, 0.8642, 0.8489), (1.452, 1.018, 0.8489), (-0.05411, -0.9767, 0.5182), (-0.1991, -0.8228, 0.5182), (0.01062, 1.025, 0.5184), (-0.1441, 0.8716, 0.5184), (1.856, 0.8716, 0.5184), (1.703, 1.025, 0.5184), (1.639, -0.9767, 0.5182), (1.801, -0.8228, 0.5182), (-0.04218, -0.8182, 0.2208), (0.1785, 1.03, 0.2211), (2.023, 0.8765, 0.2211), (1.794, -0.9721, 0.2208), (0.1013, -0.9721, 0.2208), (0.02345, 0.8765, 0.2211), (1.871, 1.03, 0.2211), (1.958, -0.8182, 0.2208), (0.02025, -0.8163, -0.08949), (0.2478, 1.032, -0.08918), (2.093, 0.8786, -0.08919), (1.856, -0.9703, -0.08953), (0.163, -0.9703, -0.08953), (0.09255, 0.8786, -0.08919), (1.941, 1.032, -0.08918), (2.02, -0.8163, -0.08949), (-0.0219, -0.8176, -0.3432), (0.2006, 1.031, -0.343), (2.046, 0.8772, -0.343), (1.814, -0.9715, -0.3433), (0.1214, -0.9715, -0.3433), (0.04554, 0.8772, -0.343), (1.893, 1.031, -0.343), (1.978, -0.8176, -0.3432), (-0.1495, -0.8213, -0.6183), (0.06332, 1.027, -0.618), (1.908, 0.8731, -0.618), (1.688, -0.9752, -0.6183), (-0.004919, -0.9752, -0.6183), (-0.09151, 0.8731, -0.618), (1.756, 1.027, -0.618), (1.85, -0.8213, -0.6183)], [], [(30, 16, 3, 24), (28, 22, 17, 31), (21, 9, 4, 15), (25, 5, 11, 27), (26, 10, 23, 29), (0, 1, 2), (3, 4, 5), (6, 7, 8), (9, 10, 11), (12, 13, 14), (15, 16, 17), (18, 19, 20), (21, 22, 23), (6, 0, 2, 7), (24, 3, 5, 25), (4, 9, 11, 5), (57, 8, 7, 61), (18, 6, 8, 19), (9, 21, 23, 10), (58, 20, 19, 62), (12, 18, 20, 13), (21, 15, 17, 22), (59, 14, 13, 63), (0, 12, 14, 1), (15, 4, 3, 16), (6, 18, 12, 0), (16, 30, 31, 17), (22, 28, 29, 23), (10, 26, 27, 11), (36, 24, 25, 32), (33, 26, 29, 38), (32, 25, 27, 37), (34, 28, 31, 39), (35, 30, 24, 36), (43, 35, 36, 44), (42, 34, 39, 47), (40, 32, 37, 45), (41, 33, 38, 46), (44, 36, 32, 40), (30, 35, 39, 31), (28, 34, 38, 29), (26, 33, 37, 27), (52, 44, 40, 48), (49, 41, 46, 54), (48, 40, 45, 53), (50, 42, 47, 55), (51, 43, 44, 52), (35, 43, 47, 39), (34, 42, 46, 38), (33, 41, 45, 37), (59, 51, 52, 60), (58, 50, 55, 63), (56, 48, 53, 61), (57, 49, 54, 62), (60, 52, 48, 56), (43, 51, 55, 47), (42, 50, 54, 46), (41, 49, 53, 45), (1, 60, 56, 2), (8, 57, 62, 19), (2, 56, 61, 7), (20, 58, 63, 13), (14, 59, 60, 1), (51, 59, 63, 55), (50, 58, 62, 54), (49, 57, 61, 53)])
_uv = me_cube_006.uv_layers.new(name='UVMap')
_uv.uv.foreach_set('vector', [0.5644, 0.7692, 0.6058, 0.7692, 0.6058, 0.9808, 0.5644, 0.9808, 0.5644, 0.5192, 0.6058, 0.5192, 0.6058, 0.7308, 0.5644, 0.7308, 0.6442, 0.5192, 0.8558, 0.5192, 0.8558, 0.7308, 0.6442, 0.7308, 0.5644, 0.0192, 0.6058, 0.0192, 0.6058, 0.2308, 0.5644, 0.2308, 0.5644, 0.2692, 0.6058, 0.2692, 0.6058, 0.4808, 0.5644, 0.4808, 0.1442, 0.7308, 0.1442, 0.75, 0.125, 0.7308, 0.6058, 0.9808, 0.625, 0.9808, 0.6058, 1.0, 0.1442, 0.5192, 0.125, 0.5192, 0.1442, 0.5, 0.8558, 0.5192, 0.8558, 0.5, 0.875, 0.5192, 0.3558, 0.7308, 0.375, 0.7308, 0.3558, 0.75, 0.6442, 0.7308, 0.6442, 0.75, 0.625, 0.7308, 0.3558, 0.5192, 0.3558, 0.5, 0.375, 0.5192, 0.6442, 0.5192, 0.625, 0.5192, 0.6442, 0.5, 0.1442, 0.5192, 0.1442, 0.7308, 0.125, 0.7308, 0.125, 0.5192, 0.5644, 0.9808, 0.6058, 0.9808, 0.6058, 1.0, 0.5644, 1.0, 0.8558, 0.7308, 0.8558, 0.5192, 0.875, 0.5192, 0.875, 0.7308, 0.4223, 0.2692, 0.3942, 0.2692, 0.3942, 0.2308, 0.4223, 0.2308, 0.3558, 0.5192, 0.1442, 0.5192, 0.1442, 0.5, 0.3558, 0.5, 0.8558, 0.5192, 0.6442, 0.5192, 0.6442, 0.5, 0.8558, 0.5, 0.4223, 0.5192, 0.3942, 0.5192, 0.3942, 0.4808, 0.4223, 0.4808, 0.3558, 0.7308, 0.3558, 0.5192, 0.3942, 0.5192, 0.3942, 0.7308, 0.6442, 0.5192, 0.6442, 0.7308, 0.6058, 0.7308, 0.6058, 0.5192, 0.4223, 0.7692, 0.3942, 0.7692, 0.3942, 0.7308, 0.4223, 0.7308, 0.1442, 0.7308, 0.3558, 0.7308, 0.3558, 0.75, 0.1442, 0.75, 0.6442, 0.7308, 0.8558, 0.7308, 0.8558, 0.75, 0.6442, 0.75, 0.1442, 0.5192, 0.3558, 0.5192, 0.3558, 0.7308, 0.1442, 0.7308, 0.6058, 0.7692, 0.5644, 0.7692, 0.5644, 0.7308, 0.6058, 0.7308, 0.6058, 0.5192, 0.5644, 0.5192, 0.5644, 0.4808, 0.6058, 0.4808, 0.6058, 0.2692, 0.5644, 0.2692, 0.5644, 0.2308, 0.6058, 0.2308, 0.5271, 0.9808, 0.5644, 0.9808, 0.5644, 1.0, 0.5271, 1.0, 0.5271, 0.2692, 0.5644, 0.2692, 0.5644, 0.4808, 0.5271, 0.4808, 0.5271, 0.0192, 0.5644, 0.0192, 0.5644, 0.2308, 0.5271, 0.2308, 0.5271, 0.5192, 0.5644, 0.5192, 0.5644, 0.7308, 0.5271, 0.7308, 0.5271, 0.7692, 0.5644, 0.7692, 0.5644, 0.9808, 0.5271, 0.9808, 0.4883, 0.7692, 0.5271, 0.7692, 0.5271, 0.9808, 0.4883, 0.9808, 0.4883, 0.5192, 0.5271, 0.5192, 0.5271, 0.7308, 0.4883, 0.7308, 0.4883, 0.0192, 0.5271, 0.0192, 0.5271, 0.2308, 0.4883, 0.2308, 0.4883, 0.2692, 0.5271, 0.2692, 0.5271, 0.4808, 0.4883, 0.4808, 0.4883, 0.9808, 0.5271, 0.9808, 0.5271, 1.0, 0.4883, 1.0, 0.5644, 0.7692, 0.5271, 0.7692, 0.5271, 0.7308, 0.5644, 0.7308, 0.5644, 0.5192, 0.5271, 0.5192, 0.5271, 0.4808, 0.5644, 0.4808, 0.5644, 0.2692, 0.5271, 0.2692, 0.5271, 0.2308, 0.5644, 0.2308, 0.4566, 0.9808, 0.4883, 0.9808, 0.4883, 1.0, 0.4566, 1.0, 0.4566, 0.2692, 0.4883, 0.2692, 0.4883, 0.4808, 0.4566, 0.4808, 0.4566, 0.0192, 0.4883, 0.0192, 0.4883, 0.2308, 0.4566, 0.2308, 0.4566, 0.5192, 0.4883, 0.5192, 0.4883, 0.7308, 0.4566, 0.7308, 0.4566, 0.7692, 0.4883, 0.7692, 0.4883, 0.9808, 0.4566, 0.9808, 0.5271, 0.7692, 0.4883, 0.7692, 0.4883, 0.7308, 0.5271, 0.7308, 0.5271, 0.5192, 0.4883, 0.5192, 0.4883, 0.4808, 0.5271, 0.4808, 0.5271, 0.2692, 0.4883, 0.2692, 0.4883, 0.2308, 0.5271, 0.2308, 0.4223, 0.7692, 0.4566, 0.7692, 0.4566, 0.9808, 0.4223, 0.9808, 0.4223, 0.5192, 0.4566, 0.5192, 0.4566, 0.7308, 0.4223, 0.7308, 0.4223, 0.0192, 0.4566, 0.0192, 0.4566, 0.2308, 0.4223, 0.2308, 0.4223, 0.2692, 0.4566, 0.2692, 0.4566, 0.4808, 0.4223, 0.4808, 0.4223, 0.9808, 0.4566, 0.9808, 0.4566, 1.0, 0.4223, 1.0, 0.4883, 0.7692, 0.4566, 0.7692, 0.4566, 0.7308, 0.4883, 0.7308, 0.4883, 0.5192, 0.4566, 0.5192, 0.4566, 0.4808, 0.4883, 0.4808, 0.4883, 0.2692, 0.4566, 0.2692, 0.4566, 0.2308, 0.4883, 0.2308, 0.3942, 0.9808, 0.4223, 0.9808, 0.4223, 1.0, 0.3942, 1.0, 0.3942, 0.2692, 0.4223, 0.2692, 0.4223, 0.4808, 0.3942, 0.4808, 0.3942, 0.0192, 0.4223, 0.0192, 0.4223, 0.2308, 0.3942, 0.2308, 0.3942, 0.5192, 0.4223, 0.5192, 0.4223, 0.7308, 0.3942, 0.7308, 0.3942, 0.7692, 0.4223, 0.7692, 0.4223, 0.9808, 0.3942, 0.9808, 0.4566, 0.7692, 0.4223, 0.7692, 0.4223, 0.7308, 0.4566, 0.7308, 0.4566, 0.5192, 0.4223, 0.5192, 0.4223, 0.4808, 0.4566, 0.4808, 0.4566, 0.2692, 0.4223, 0.2692, 0.4223, 0.2308, 0.4566, 0.2308])
me_cube_006.materials.append(mat_material_006)
me_cube_006.use_remesh_preserve_volume = False
me_cube_006.use_remesh_preserve_attributes = False
me_cube_006.use_mirror_vertex_groups = False
me_cube_006.update()
me_cylinder = bpy.data.meshes.new('Cylinder')
me_cylinder.from_pydata([(0.0, 1.0, -1.0), (0.0, 1.0, 1.0), (0.7071, 0.7071, -1.0), (0.7071, 0.7071, 1.0), (1.0, -4.371e-08, -1.0), (1.0, -4.371e-08, 1.0), (0.7071, -0.7071, -1.0), (0.7071, -0.7071, 1.0), (-8.742e-08, -1.0, -1.0), (-8.742e-08, -1.0, 1.0), (-0.7071, -0.7071, -1.0), (-0.7071, -0.7071, 1.0), (-1.0, 1.192e-08, -1.0), (-1.0, 1.192e-08, 1.0), (-0.7071, 0.7071, -1.0), (-0.7071, 0.7071, 1.0), (0.0, 1.0, 0.9447), (0.7071, 0.7071, 0.9447), (0.7071, 0.7071, 2.945), (0.0, 1.0, 2.945), (1.0, -4.371e-08, 0.9447), (1.0, -4.371e-08, 2.945), (0.7071, -0.7071, 0.9447), (0.7071, -0.7071, 2.945), (-8.742e-08, -1.0, 0.9447), (-8.742e-08, -1.0, 2.945), (-0.7071, -0.7071, 0.9447), (-0.7071, -0.7071, 2.945), (-1.0, 1.192e-08, 0.9447), (-1.0, 1.192e-08, 2.945), (-0.7071, 0.7071, 0.9447), (-0.7071, 0.7071, 2.945)], [], [(0, 2, 3, 1), (2, 4, 5, 3), (4, 6, 7, 5), (6, 8, 9, 7), (8, 10, 11, 9), (10, 12, 13, 11), (3, 5, 7, 9, 11, 13, 15, 1), (12, 14, 15, 13), (14, 0, 1, 15), (0, 14, 12, 10, 8, 6, 4, 2), (16, 19, 18, 17), (17, 18, 21, 20), (20, 21, 23, 22), (22, 23, 25, 24), (24, 25, 27, 26), (26, 27, 29, 28), (18, 19, 31, 29, 27, 25, 23, 21), (28, 29, 31, 30), (30, 31, 19, 16), (16, 17, 20, 22, 24, 26, 28, 30)])
_uv = me_cylinder.uv_layers.new(name='UVMap')
_uv.uv.foreach_set('vector', [1.0, 0.5, 0.875, 0.5, 0.875, 1.0, 1.0, 1.0, 0.875, 0.5, 0.75, 0.5, 0.75, 1.0, 0.875, 1.0, 0.75, 0.5, 0.625, 0.5, 0.625, 1.0, 0.75, 1.0, 0.625, 0.5, 0.5, 0.5, 0.5, 1.0, 0.625, 1.0, 0.5, 0.5, 0.375, 0.5, 0.375, 1.0, 0.5, 1.0, 0.375, 0.5, 0.25, 0.5, 0.25, 1.0, 0.375, 1.0, 0.4197, 0.4197, 0.49, 0.25, 0.4197, 0.08029, 0.25, 0.01, 0.08029, 0.08029, 0.01, 0.25, 0.08029, 0.4197, 0.25, 0.49, 0.25, 0.5, 0.125, 0.5, 0.125, 1.0, 0.25, 1.0, 0.125, 0.5, 0.0, 0.5, 0.0, 1.0, 0.125, 1.0, 0.75, 0.49, 0.5803, 0.4197, 0.51, 0.25, 0.5803, 0.08029, 0.75, 0.01, 0.9197, 0.08029, 0.99, 0.25, 0.9197, 0.4197, 1.0, 0.5, 1.0, 1.0, 0.875, 1.0, 0.875, 0.5, 0.875, 0.5, 0.875, 1.0, 0.75, 1.0, 0.75, 0.5, 0.75, 0.5, 0.75, 1.0, 0.625, 1.0, 0.625, 0.5, 0.625, 0.5, 0.625, 1.0, 0.5, 1.0, 0.5, 0.5, 0.5, 0.5, 0.5, 1.0, 0.375, 1.0, 0.375, 0.5, 0.375, 0.5, 0.375, 1.0, 0.25, 1.0, 0.25, 0.5, 0.4197, 0.4197, 0.25, 0.49, 0.08029, 0.4197, 0.01, 0.25, 0.08029, 0.08029, 0.25, 0.01, 0.4197, 0.08029, 0.49, 0.25, 0.25, 0.5, 0.25, 1.0, 0.125, 1.0, 0.125, 0.5, 0.125, 0.5, 0.125, 1.0, 0.0, 1.0, 0.0, 0.5, 0.75, 0.49, 0.9197, 0.4197, 0.99, 0.25, 0.9197, 0.08029, 0.75, 0.01, 0.5803, 0.08029, 0.51, 0.25, 0.5803, 0.4197])
me_cylinder.materials.append(mat_material)
me_cylinder.use_remesh_preserve_volume = False
me_cylinder.use_remesh_preserve_attributes = False
me_cylinder.use_mirror_vertex_groups = False
me_cylinder.update()
me_cube_001 = bpy.data.meshes.new('Cube.001')
me_cube_001.from_pydata([(-1.0, -1.0, -1.0), (-1.0, -1.0, 1.0), (-1.0, 1.0, -1.0), (-1.0, 1.0, 1.0), (1.0, -1.0, -1.0), (1.0, -1.0, 1.0), (1.0, 1.0, -1.0), (1.0, 1.0, 1.0)], [], [(0, 1, 3, 2), (2, 3, 7, 6), (6, 7, 5, 4), (4, 5, 1, 0), (2, 6, 4, 0), (7, 3, 1, 5)])
_uv = me_cube_001.uv_layers.new(name='UVMap')
_uv.uv.foreach_set('vector', [0.375, 0.0, 0.625, 0.0, 0.625, 0.25, 0.375, 0.25, 0.375, 0.25, 0.625, 0.25, 0.625, 0.5, 0.375, 0.5, 0.375, 0.5, 0.625, 0.5, 0.625, 0.75, 0.375, 0.75, 0.375, 0.75, 0.625, 0.75, 0.625, 1.0, 0.375, 1.0, 0.125, 0.5, 0.375, 0.5, 0.375, 0.75, 0.125, 0.75, 0.625, 0.5, 0.875, 0.5, 0.875, 0.75, 0.625, 0.75])
me_cube_001.materials.append(mat_material_001)
me_cube_001.use_remesh_preserve_volume = False
me_cube_001.use_remesh_preserve_attributes = False
me_cube_001.use_mirror_vertex_groups = False
me_cube_001.update()
me_cube_002 = bpy.data.meshes.new('Cube.002')
me_cube_002.from_pydata([(-1.0, -1.0, -1.0), (-1.0, -1.0, 1.0), (-1.0, 1.0, -1.0), (-1.0, 1.0, 1.0), (1.0, -1.0, -1.0), (1.0, -1.0, 1.0), (1.0, 1.0, -1.0), (1.0, 1.0, 1.0)], [], [(0, 1, 3, 2), (2, 3, 7, 6), (6, 7, 5, 4), (4, 5, 1, 0), (2, 6, 4, 0), (7, 3, 1, 5)])
_uv = me_cube_002.uv_layers.new(name='UVMap')
_uv.uv.foreach_set('vector', [0.375, 0.0, 0.625, 0.0, 0.625, 0.25, 0.375, 0.25, 0.375, 0.25, 0.625, 0.25, 0.625, 0.5, 0.375, 0.5, 0.375, 0.5, 0.625, 0.5, 0.625, 0.75, 0.375, 0.75, 0.375, 0.75, 0.625, 0.75, 0.625, 1.0, 0.375, 1.0, 0.125, 0.5, 0.375, 0.5, 0.375, 0.75, 0.125, 0.75, 0.625, 0.5, 0.875, 0.5, 0.875, 0.75, 0.625, 0.75])
me_cube_002.materials.append(mat_material_004)
me_cube_002.use_remesh_preserve_volume = False
me_cube_002.use_remesh_preserve_attributes = False
me_cube_002.use_mirror_vertex_groups = False
me_cube_002.update()
me_cube_005 = bpy.data.meshes.new('Cube.005')
me_cube_005.from_pydata([(-1.0, -1.0, -1.0), (-1.0, -1.0, 1.0), (-1.0, 1.0, -1.0), (-1.0, 1.0, 1.0), (1.0, -1.0, -1.0), (1.0, -1.0, 1.0), (1.0, 1.0, -1.0), (1.0, 1.0, 1.0)], [], [(0, 1, 3, 2), (2, 3, 7, 6), (6, 7, 5, 4), (4, 5, 1, 0), (2, 6, 4, 0), (7, 3, 1, 5)])
_uv = me_cube_005.uv_layers.new(name='UVMap')
_uv.uv.foreach_set('vector', [0.375, 0.0, 0.625, 0.0, 0.625, 0.25, 0.375, 0.25, 0.375, 0.25, 0.625, 0.25, 0.625, 0.5, 0.375, 0.5, 0.375, 0.5, 0.625, 0.5, 0.625, 0.75, 0.375, 0.75, 0.375, 0.75, 0.625, 0.75, 0.625, 1.0, 0.375, 1.0, 0.125, 0.5, 0.375, 0.5, 0.375, 0.75, 0.125, 0.75, 0.625, 0.5, 0.875, 0.5, 0.875, 0.75, 0.625, 0.75])
me_cube_005.materials.append(mat_material_005)
me_cube_005.use_remesh_preserve_volume = False
me_cube_005.use_remesh_preserve_attributes = False
me_cube_005.use_mirror_vertex_groups = False
me_cube_005.update()
me_cube_007 = bpy.data.meshes.new('Cube.007')
me_cube_007.from_pydata([(-1.0, -1.0, -1.0), (-1.0, -1.0, 1.0), (-1.0, 1.0, -1.0), (-1.0, 1.0, 1.0), (1.0, -1.0, -1.0), (1.0, -1.0, 1.0), (1.0, 1.0, -1.0), (1.0, 1.0, 1.0)], [], [(0, 1, 3, 2), (2, 3, 7, 6), (6, 7, 5, 4), (4, 5, 1, 0), (2, 6, 4, 0), (7, 3, 1, 5)])
_uv = me_cube_007.uv_layers.new(name='UVMap')
_uv.uv.foreach_set('vector', [0.375, 0.0, 0.625, 0.0, 0.625, 0.25, 0.375, 0.25, 0.375, 0.25, 0.625, 0.25, 0.625, 0.5, 0.375, 0.5, 0.375, 0.5, 0.625, 0.5, 0.625, 0.75, 0.375, 0.75, 0.375, 0.75, 0.625, 0.75, 0.625, 1.0, 0.375, 1.0, 0.125, 0.5, 0.375, 0.5, 0.375, 0.75, 0.125, 0.75, 0.625, 0.5, 0.875, 0.5, 0.875, 0.75, 0.625, 0.75])
me_cube_007.materials.append(mat_material_002)
me_cube_007.use_remesh_preserve_volume = False
me_cube_007.use_remesh_preserve_attributes = False
me_cube_007.use_mirror_vertex_groups = False
me_cube_007.update()

# ---- objects
ob_cube = bpy.data.objects.new('Cube', me_cube)
ob_cube_001 = bpy.data.objects.new('Cube.001', me_cube_003)
ob_cube_002 = bpy.data.objects.new('Cube.002', me_cube_004)
ob_cube_003 = bpy.data.objects.new('Cube.003', me_cube_006)
ob_cylinder = bpy.data.objects.new('Cylinder', me_cylinder)
ob_cube_004 = bpy.data.objects.new('Cube.004', me_cube_001)
ob_cube_005 = bpy.data.objects.new('Cube.005', me_cube_002)
ob_cube_006 = bpy.data.objects.new('Cube.006', me_cube_005)
ob_cube_007 = bpy.data.objects.new('Cube.007', me_cube_007)

# ---- transforms, parenting, visibility, modifiers, constraints
ob_cube.location = (0.1111, -0.2703, 1.189)
ob_cube.scale = (1.048, 1.559, 1.047)
ob_cube.lock_rotations_4d = False
ob_cube.empty_display_type = 'ARROWS'
ob_cube.lineart.crease_threshold = 0.0
ob_cube_001.location = (-0.2938, -1.845, 0.5862)
ob_cube_001.rotation_euler = (9.55e-05, -0.04266, 0.003892)
ob_cube_001.scale = (0.1085, -0.04417, 0.4599)
ob_cube_001.lineart.crease_threshold = 0.0
ob_cube_002.location = (0.4199, -1.845, 0.5862)
ob_cube_002.rotation_euler = (0.01427, 0.0427, -0.02067)
ob_cube_002.scale = (0.1106, -0.04417, 0.4599)
ob_cube_002.lineart.crease_threshold = 0.0
ob_cube_003.location = (0.05627, -1.845, 1.117)
ob_cube_003.rotation_euler = (2.253, -1.599, -2.259)
ob_cube_003.scale = (0.1018, -0.07719, 0.5723)
ob_cube_003.lineart.crease_threshold = 0.0
ob_cylinder.location = (-0.4473, 0.8102, 1.972)
ob_cylinder.scale = (0.2457, 0.2154, 0.2457)
ob_cylinder.lineart.crease_threshold = 0.0
ob_cube_004.location = (-0.4601, 0.825, 2.742)
ob_cube_004.scale = (0.2847, 0.2302, 0.1035)
ob_cube_004.lineart.crease_threshold = 0.0
ob_cube_005.location = (0.1155, 1.356, 1.136)
ob_cube_005.scale = (0.3041, 0.05993, 0.3041)
ob_cube_005.lineart.crease_threshold = 0.0
ob_cube_006.location = (0.1155, 1.382, 1.136)
ob_cube_006.scale = (0.2307, 0.04547, 0.2307)
ob_cube_006.lineart.crease_threshold = 0.0
ob_cube_007.location = (0.07132, -1.843, 0.689)
ob_cube_007.scale = (0.3307, 0.02239, 0.5456)
ob_cube_007.lineart.crease_threshold = 0.0

# ---- collection membership
col_collection.objects.link(ob_cube)
col_collection.objects.link(ob_cube_001)
col_collection.objects.link(ob_cube_002)
col_collection.objects.link(ob_cube_003)
col_collection.objects.link(ob_cylinder)
col_collection.objects.link(ob_cube_004)
col_collection.objects.link(ob_cube_005)
col_collection.objects.link(ob_cube_006)
col_collection.objects.link(ob_cube_007)

# ---- scene / render settings (as saved in the file)
scene.frame_start = 1; scene.frame_end = 250; scene.frame_set(0)
scene.render.engine = 'BLENDER_EEVEE_NEXT'
scene.cycles.use_denoising = False
scene.cycles.samples = 128
scene.cycles.sampling_pattern = 'TABULATED_SOBOL'
scene.cycles.use_adaptive_sampling = False
scene.cycles.use_light_tree = False
scene.view_settings.view_transform = 'Filmic'
bpy.context.view_layer.update()

# ---- added for rendering (the .blend has no active camera and no usable light): camera, sun
cam_auto = bpy.data.cameras.new('AutoCamera')
cam_auto.lens = 50.0
cam_auto.sensor_width = 36.0
cam_auto.clip_end = 1000.0
ob_auto_camera = bpy.data.objects.new('AutoCamera', cam_auto)
scene.collection.objects.link(ob_auto_camera)
ob_auto_camera.location = (4.94912, -6.07996, 5.34168)
ob_auto_camera.rotation_euler = (1.09748, -7.21219e-08, 0.694738)
scene.camera = ob_auto_camera
light_auto_sun = bpy.data.lights.new('AutoSun', 'SUN')
light_auto_sun.energy = 3.0
light_auto_sun.angle = 0.0523599
ob_auto_sun = bpy.data.objects.new('AutoSun', light_auto_sun)
scene.collection.objects.link(ob_auto_sun)
ob_auto_sun.rotation_euler = (0.872665, 0.174533, 0.523599)
bpy.context.view_layer.update()
